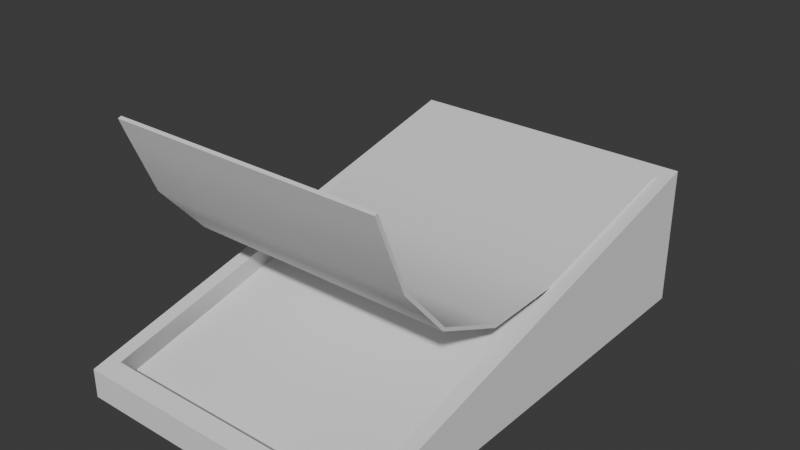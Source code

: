 # Source: cheese_open.blend  (saved by Blender 4.5.91; exported with 4.5.12 LTS)
import bpy
from mathutils import Matrix  # noqa: F401  (used for matrix-valued properties, if any)

bpy.ops.wm.read_factory_settings(use_empty=True)
scene = bpy.context.scene
scene.name = 'Scene'

# ---- collections
col_collection = bpy.data.collections.new('Collection'); scene.collection.children.link(col_collection)

# ---- world
world_world = bpy.data.worlds.new('World'); scene.world = world_world
world_world.use_nodes = True; world_world.node_tree.nodes.clear()
_N = world_world.node_tree.nodes; _L = world_world.node_tree.links
n0 = _N.new('ShaderNodeOutputWorld'); n0.name = 'World Output'; n0.location = (200, 100)
n1 = _N.new('ShaderNodeBackground'); n1.name = 'Background'; n1.location = (-200, 100)
n1.inputs[0].default_value = (0.05088, 0.05088, 0.05088, 1.0)
_L.new(n1.outputs[0], n0.inputs[0])
n0.is_active_output = True
world_world.color = (0.05088, 0.05088, 0.05088)
world_world.sun_shadow_jitter_overblur = 0.0

# ---- meshes
me_cube_006 = bpy.data.meshes.new('Cube.006')
me_cube_006.from_pydata([(-0.05777, -0.08042, 0.07729), (-0.05777, 0.09253, 0.02824), (0.05777, -0.08042, 0.07729), (0.05777, 0.09253, 0.02824), (-0.05777, -0.07904, 0.07784), (-0.05777, 0.09219, 0.02969), (0.05777, 0.09219, 0.02969), (0.05777, -0.07904, 0.07784), (-0.05777, -0.0777, 0.07045), (-0.05777, -0.06716, 0.04517), (-0.05777, -0.04756, 0.02282), (-0.05777, -0.01755, 0.009614), (-0.05777, 0.01829, 0.01025), (-0.05777, 0.04682, 0.01736), (0.05777, 0.04682, 0.01736), (0.05777, 0.01829, 0.01025), (0.05777, -0.01755, 0.009614), (0.05777, -0.04756, 0.02282), (0.05777, -0.06716, 0.04517), (0.05777, -0.0777, 0.07045), (-0.05777, -0.07632, 0.071), (-0.05777, -0.06584, 0.04586), (-0.05777, -0.04657, 0.02396), (-0.05777, -0.01705, 0.01106), (-0.05777, 0.01822, 0.01179), (-0.05777, 0.04648, 0.01881), (0.05777, 0.04648, 0.01881), (0.05777, 0.01822, 0.01179), (0.05777, -0.01705, 0.01106), (0.05777, -0.04657, 0.02396), (0.05777, -0.06584, 0.04586), (0.05777, -0.07632, 0.071), (-0.06404, -0.1002, -0.03008), (-0.05777, -0.09253, -0.0158), (-0.06404, 0.1002, -0.03008), (-0.05777, 0.09253, 0.02824), (0.06404, -0.1002, -0.03008), (0.05777, -0.09253, -0.0158), (0.06404, 0.1002, -0.03008), (0.05777, 0.09253, 0.02824), (-0.06404, -0.1002, -0.01763), (-0.06404, 0.1002, 0.03008), (0.06404, 0.1002, 0.03008), (0.06404, -0.1002, -0.01763), (-0.05777, -0.09253, -0.02418), (-0.05777, 0.09253, 0.01987), (0.05777, -0.09253, -0.02418), (0.05777, 0.09253, 0.01987)], [], [(0, 2, 7, 4), (31, 20, 4, 7), (3, 1, 5, 6), (14, 3, 6, 26), (8, 0, 4, 20), (1, 13, 25, 5), (13, 12, 24, 25), (12, 11, 23, 24), (11, 10, 22, 23), (10, 9, 21, 22), (9, 8, 20, 21), (2, 19, 31, 7), (19, 18, 30, 31), (18, 17, 29, 30), (17, 16, 28, 29), (16, 15, 27, 28), (15, 14, 26, 27), (6, 5, 25, 26), (26, 25, 24, 27), (27, 24, 23, 28), (28, 23, 22, 29), (29, 22, 21, 30), (30, 21, 20, 31), (19, 2, 0, 8), (8, 9, 18, 19), (9, 10, 17, 18), (10, 11, 16, 17), (11, 12, 15, 16), (12, 13, 14, 15), (13, 1, 3, 14), (32, 40, 41, 34), (34, 41, 42, 38), (38, 42, 43, 36), (36, 43, 40, 32), (34, 38, 36, 32), (33, 35, 41, 40), (35, 39, 42, 41), (39, 37, 43, 42), (37, 33, 40, 43), (37, 39, 47, 46), (35, 33, 44, 45), (33, 37, 46, 44), (39, 35, 45, 47), (44, 46, 47, 45)])
me_cube_006.polygons.foreach_set('use_smooth', [True] * 44)
_k = set([(0, 2), (0, 4), (0, 8), (1, 3), (1, 5), (1, 13), (2, 7), (2, 19), (3, 6), (3, 14), (4, 7), (4, 20), (5, 6), (5, 25), (6, 26), (7, 31), (8, 9), (9, 10), (10, 11), (11, 12), (12, 13), (14, 15), (15, 16), (16, 17), (17, 18), (18, 19), (20, 21), (21, 22), (22, 23), (23, 24), (24, 25), (26, 27), (27, 28), (28, 29), (29, 30), (30, 31), (32, 34), (32, 36), (32, 40), (33, 35), (33, 37), (34, 38), (34, 41), (35, 39), (36, 38), (36, 43), (37, 39), (38, 42), (40, 41), (40, 43), (41, 42), (42, 43), (44, 45), (44, 46), (45, 47), (46, 47)])
me_cube_006.attributes.new('sharp_edge', 'BOOLEAN', 'EDGE').data.foreach_set('value', [ (min(e.vertices), max(e.vertices)) in _k for e in me_cube_006.edges])
_uv = me_cube_006.uv_layers.new(name='UVMap')
_uv.uv.foreach_set('vector', [0.3437, 0.631, 0.3379, 0.4794, 0.3398, 0.478, 0.3463, 0.6326, 0.5431, 0.2871, 0.7082, 0.2871, 0.7082, 0.2977, 0.5431, 0.2977, 0.0261, 0.4956, 0.04001, 0.6182, 0.03847, 0.6196, 0.02376, 0.4942, 0.09117, 0.4707, 0.0261, 0.4956, 0.02376, 0.4942, 0.09054, 0.468, 0.3321, 0.6355, 0.3437, 0.631, 0.3463, 0.6326, 0.333, 0.6384, 0.04001, 0.6182, 0.0966, 0.6377, 0.09627, 0.6397, 0.03847, 0.6196, 0.0966, 0.6377, 0.1388, 0.6378, 0.1386, 0.6401, 0.09627, 0.6397, 0.1388, 0.6378, 0.1923, 0.6359, 0.192, 0.6382, 0.1386, 0.6401, 0.1923, 0.6359, 0.2408, 0.6365, 0.2405, 0.6388, 0.192, 0.6382, 0.2408, 0.6365, 0.2861, 0.6376, 0.2859, 0.6401, 0.2405, 0.6388, 0.2861, 0.6376, 0.3321, 0.6355, 0.333, 0.6384, 0.2859, 0.6401, 0.3379, 0.4794, 0.3288, 0.4761, 0.3294, 0.4735, 0.3398, 0.478, 0.3288, 0.4761, 0.286, 0.4737, 0.2859, 0.4714, 0.3294, 0.4735, 0.286, 0.4737, 0.241, 0.4738, 0.2408, 0.4715, 0.2859, 0.4714, 0.241, 0.4738, 0.1925, 0.4726, 0.1923, 0.4703, 0.2408, 0.4715, 0.1925, 0.4726, 0.1388, 0.4693, 0.1387, 0.4669, 0.1923, 0.4703, 0.1388, 0.4693, 0.09117, 0.4707, 0.09054, 0.468, 0.1387, 0.4669, 0.5431, 0.001355, 0.7082, 0.001355, 0.7082, 0.0685, 0.5431, 0.0685, 0.5431, 0.0685, 0.7082, 0.0685, 0.7082, 0.1101, 0.5431, 0.1101, 0.5431, 0.1101, 0.7082, 0.1101, 0.7082, 0.1605, 0.5431, 0.1605, 0.5431, 0.1605, 0.7082, 0.1605, 0.7082, 0.2065, 0.5431, 0.2065, 0.5431, 0.2065, 0.7082, 0.2065, 0.7082, 0.2482, 0.5431, 0.2482, 0.5431, 0.2482, 0.7082, 0.2482, 0.7082, 0.2871, 0.5431, 0.2871, 0.3288, 0.4761, 0.3379, 0.4794, 0.3437, 0.631, 0.3321, 0.6355, 0.3321, 0.6355, 0.2861, 0.6376, 0.286, 0.4737, 0.3288, 0.4761, 0.2861, 0.6376, 0.2408, 0.6365, 0.241, 0.4738, 0.286, 0.4737, 0.2408, 0.6365, 0.1923, 0.6359, 0.1925, 0.4726, 0.241, 0.4738, 0.1923, 0.6359, 0.1388, 0.6378, 0.1388, 0.4693, 0.1925, 0.4726, 0.1388, 0.6378, 0.0966, 0.6377, 0.09117, 0.4707, 0.1388, 0.4693, 0.0966, 0.6377, 0.04001, 0.6182, 0.0261, 0.4956, 0.09117, 0.4707, 0.4259, 0.0006699, 0.4682, 0.0006699, 0.6304, 0.6819, 0.4259, 0.6819, 0.2276, 0.465, 0.02321, 0.465, 0.02321, 0.02967, 0.2276, 0.02967, 0.8074, 0.8016, 0.603, 0.8016, 0.7651, 0.1203, 0.8074, 0.1203, 0.2724, 0.465, 0.2301, 0.465, 0.2301, 0.02967, 0.2724, 0.02967, 0.6377, 0.9883, 0.6377, 0.8053, 0.9241, 0.8053, 0.9241, 0.9883, 0.4034, 0.6558, 0.4034, 0.02681, 0.4241, 0.0006699, 0.4241, 0.6819, 0.4034, 0.02681, 0.02138, 0.02681, 0.0006386, 0.0006699, 0.4241, 0.0006699, 0.02138, 0.02681, 0.02138, 0.6558, 0.0006386, 0.6819, 0.0006386, 0.0006699, 0.02138, 0.6558, 0.4034, 0.6558, 0.4241, 0.6819, 0.0006386, 0.6819, 0.6298, 0.8307, 0.0008268, 0.8307, 0.007239, 0.8038, 0.6362, 0.8038, 0.8366, 0.0008268, 0.8366, 0.6298, 0.8096, 0.6362, 0.8096, 0.007239, 0.2739, 0.4125, 0.2739, 0.03045, 0.3016, 0.03045, 0.3016, 0.4125, 0.303, 0.4125, 0.303, 0.03045, 0.3307, 0.03045, 0.3307, 0.4125, 0.0005466, 1.0, 0.0005466, 0.8349, 0.2724, 0.8349, 0.2724, 1.0])
me_cube_006.update()

# ---- objects
ob_cheese_open = bpy.data.objects.new('cheese_open', me_cube_006)

# ---- transforms, parenting, visibility, modifiers, constraints
ob_cheese_open.location = (0.0, 0.0, 0.0)

# ---- collection membership
col_collection.objects.link(ob_cheese_open)

# ---- scene / render settings (as saved in the file)
scene.frame_start = 1; scene.frame_end = 250; scene.frame_set(1)
scene.render.engine = 'BLENDER_EEVEE_NEXT'
bpy.context.view_layer.update()

# ---- added for rendering (the .blend has no active camera and no usable light): camera, sun
cam_auto = bpy.data.cameras.new('AutoCamera')
cam_auto.lens = 50.0
cam_auto.sensor_width = 36.0
cam_auto.clip_end = 1000.0
ob_auto_camera = bpy.data.objects.new('AutoCamera', cam_auto)
scene.collection.objects.link(ob_auto_camera)
ob_auto_camera.location = (0.241683, -0.29002, 0.217231)
ob_auto_camera.rotation_euler = (1.09748, -7.21219e-08, 0.694738)
scene.camera = ob_auto_camera
light_auto_sun = bpy.data.lights.new('AutoSun', 'SUN')
light_auto_sun.energy = 3.0
light_auto_sun.angle = 0.0523599
ob_auto_sun = bpy.data.objects.new('AutoSun', light_auto_sun)
scene.collection.objects.link(ob_auto_sun)
ob_auto_sun.rotation_euler = (0.872665, 0.174533, 0.523599)
bpy.context.view_layer.update()
